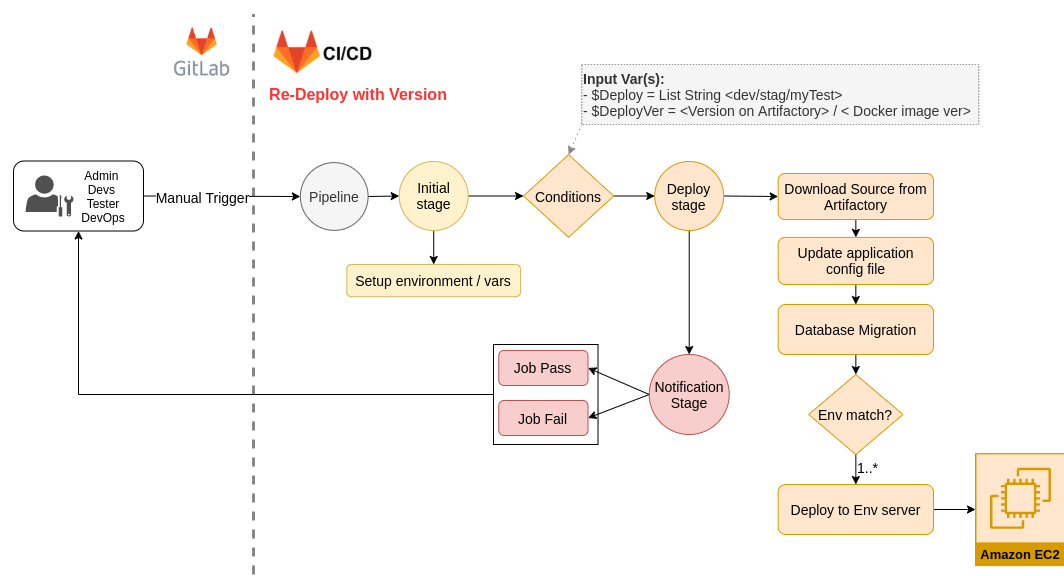

The diagram above was exported from draw.io. Its source (the exported page's mxGraphModel, read from the mxfile embedded in the PNG):
<mxGraphModel dx="3430" dy="1893" grid="1" gridSize="10" guides="1" tooltips="1" connect="1" arrows="1" fold="1" page="1" pageScale="1" pageWidth="850" pageHeight="1100" math="0" shadow="0">
  <root>
    <mxCell id="0" />
    <mxCell id="1" parent="0" />
    <mxCell id="2" style="edgeStyle=none;rounded=0;orthogonalLoop=1;jettySize=auto;html=1;exitX=1;exitY=0.5;exitDx=0;exitDy=0;entryX=0;entryY=0.5;entryDx=0;entryDy=0;strokeColor=#000000;strokeWidth=1;fontSize=8;" edge="1" source="3" target="6" parent="1">
      <mxGeometry relative="1" as="geometry" />
    </mxCell>
    <mxCell id="3" value="&lt;font style=&quot;font-size: 14px&quot;&gt;Pipeline&lt;/font&gt;" style="ellipse;whiteSpace=wrap;html=1;aspect=fixed;shadow=0;strokeColor=#666666;strokeWidth=1;fillColor=#f5f5f5;fontSize=8;fontColor=#333333;" vertex="1" parent="1">
      <mxGeometry x="306.87" y="1448.1200000000001" width="67.75" height="67.75" as="geometry" />
    </mxCell>
    <mxCell id="4" style="edgeStyle=none;rounded=0;orthogonalLoop=1;jettySize=auto;html=1;exitX=1;exitY=0.5;exitDx=0;exitDy=0;entryX=0;entryY=0.5;entryDx=0;entryDy=0;strokeColor=#000000;strokeWidth=1;fontSize=8;" edge="1" source="6" target="20" parent="1">
      <mxGeometry relative="1" as="geometry" />
    </mxCell>
    <mxCell id="5" style="edgeStyle=none;rounded=0;orthogonalLoop=1;jettySize=auto;html=1;exitX=0.5;exitY=1;exitDx=0;exitDy=0;entryX=0.5;entryY=0;entryDx=0;entryDy=0;strokeColor=#000000;strokeWidth=1;fontSize=8;" edge="1" source="6" target="7" parent="1">
      <mxGeometry relative="1" as="geometry" />
    </mxCell>
    <mxCell id="6" value="&lt;font style=&quot;font-size: 14px&quot;&gt;Initial&lt;br&gt;stage&lt;/font&gt;" style="ellipse;whiteSpace=wrap;html=1;aspect=fixed;shadow=0;strokeColor=#d6b656;strokeWidth=1;fillColor=#fff2cc;fontSize=8;" vertex="1" parent="1">
      <mxGeometry x="405.71" y="1447" width="69" height="69" as="geometry" />
    </mxCell>
    <mxCell id="7" value="&lt;font&gt;&lt;font style=&quot;font-size: 14px&quot;&gt;Setup environment / vars&lt;/font&gt;&lt;br&gt;&lt;/font&gt;" style="rounded=1;whiteSpace=wrap;html=1;shadow=0;strokeColor=#d6b656;strokeWidth=1;fillColor=#fff2cc;fontSize=8;" vertex="1" parent="1">
      <mxGeometry x="353.31" y="1550" width="173.79" height="32.25" as="geometry" />
    </mxCell>
    <mxCell id="8" style="edgeStyle=none;rounded=0;orthogonalLoop=1;jettySize=auto;html=1;exitX=1;exitY=0.5;exitDx=0;exitDy=0;entryX=0;entryY=0.5;entryDx=0;entryDy=0;strokeColor=#000000;strokeWidth=1;fontSize=10;" edge="1" source="10" target="12" parent="1">
      <mxGeometry relative="1" as="geometry" />
    </mxCell>
    <mxCell id="9" style="edgeStyle=none;rounded=0;orthogonalLoop=1;jettySize=auto;html=1;exitX=0.5;exitY=1;exitDx=0;exitDy=0;entryX=0.5;entryY=0;entryDx=0;entryDy=0;fontSize=14;" edge="1" source="10" target="30" parent="1">
      <mxGeometry relative="1" as="geometry" />
    </mxCell>
    <mxCell id="10" value="&lt;font style=&quot;font-size: 14px&quot;&gt;Deploy&lt;br&gt;stage&lt;/font&gt;" style="ellipse;whiteSpace=wrap;html=1;aspect=fixed;shadow=0;strokeColor=#d79b00;strokeWidth=1;fillColor=#ffe6cc;fontSize=8;" vertex="1" parent="1">
      <mxGeometry x="661.22" y="1447.01" width="69" height="69" as="geometry" />
    </mxCell>
    <mxCell id="11" style="edgeStyle=none;rounded=0;orthogonalLoop=1;jettySize=auto;html=1;exitX=0.5;exitY=1;exitDx=0;exitDy=0;strokeColor=#000000;strokeWidth=1;fontSize=10;entryX=0.5;entryY=0;entryDx=0;entryDy=0;" edge="1" source="12" target="14" parent="1">
      <mxGeometry relative="1" as="geometry" />
    </mxCell>
    <mxCell id="12" value="&lt;font style=&quot;font-size: 14px&quot;&gt;Download Source from Artifactory&lt;/font&gt;" style="rounded=1;whiteSpace=wrap;html=1;shadow=0;strokeColor=#d79b00;strokeWidth=1;fillColor=#ffe6cc;fontSize=8;" vertex="1" parent="1">
      <mxGeometry x="784.67" y="1459" width="155.33" height="46" as="geometry" />
    </mxCell>
    <mxCell id="13" style="edgeStyle=none;rounded=0;orthogonalLoop=1;jettySize=auto;html=1;exitX=0.5;exitY=1;exitDx=0;exitDy=0;entryX=0.5;entryY=0;entryDx=0;entryDy=0;strokeColor=#000000;strokeWidth=1;fontSize=10;" edge="1" source="14" target="16" parent="1">
      <mxGeometry relative="1" as="geometry" />
    </mxCell>
    <mxCell id="14" value="&lt;font style=&quot;font-size: 14px&quot;&gt;Update application config file&lt;/font&gt;" style="rounded=1;whiteSpace=wrap;html=1;shadow=0;strokeColor=#d79b00;strokeWidth=1;fillColor=#ffe6cc;fontSize=8;" vertex="1" parent="1">
      <mxGeometry x="784.67" y="1522.88" width="155.33" height="47.12" as="geometry" />
    </mxCell>
    <mxCell id="15" style="edgeStyle=none;rounded=0;orthogonalLoop=1;jettySize=auto;html=1;exitX=0.5;exitY=1;exitDx=0;exitDy=0;strokeColor=#000000;strokeWidth=1;fontSize=10;entryX=0.5;entryY=0;entryDx=0;entryDy=0;" edge="1" source="16" target="27" parent="1">
      <mxGeometry relative="1" as="geometry" />
    </mxCell>
    <mxCell id="16" value="&lt;font style=&quot;font-size: 14px&quot;&gt;Database Migration&lt;/font&gt;" style="rounded=1;whiteSpace=wrap;html=1;shadow=0;strokeColor=#d79b00;strokeWidth=1;fillColor=#ffe6cc;fontSize=8;" vertex="1" parent="1">
      <mxGeometry x="784.67" y="1590" width="155.33" height="50" as="geometry" />
    </mxCell>
    <mxCell id="17" style="edgeStyle=none;rounded=0;orthogonalLoop=1;jettySize=auto;html=1;exitX=1;exitY=0.5;exitDx=0;exitDy=0;strokeColor=#000000;strokeWidth=1;fontSize=10;" edge="1" source="18" target="25" parent="1">
      <mxGeometry relative="1" as="geometry" />
    </mxCell>
    <mxCell id="18" value="&lt;font style=&quot;font-size: 14px&quot;&gt;Deploy to Env server&lt;/font&gt;" style="rounded=1;whiteSpace=wrap;html=1;shadow=0;strokeColor=#d79b00;strokeWidth=1;fillColor=#ffe6cc;fontSize=8;" vertex="1" parent="1">
      <mxGeometry x="784.67" y="1770" width="155.33" height="50" as="geometry" />
    </mxCell>
    <mxCell id="19" style="edgeStyle=none;rounded=0;orthogonalLoop=1;jettySize=auto;html=1;exitX=1;exitY=0.5;exitDx=0;exitDy=0;entryX=0;entryY=0.5;entryDx=0;entryDy=0;strokeColor=#000000;strokeWidth=1;fontSize=8;" edge="1" source="20" target="10" parent="1">
      <mxGeometry relative="1" as="geometry" />
    </mxCell>
    <mxCell id="20" value="&lt;font style=&quot;font-size: 14px&quot;&gt;Conditions&lt;/font&gt;" style="rhombus;whiteSpace=wrap;html=1;shadow=0;strokeColor=#d79b00;strokeWidth=1;fillColor=#ffe6cc;fontSize=8;" vertex="1" parent="1">
      <mxGeometry x="530" y="1440.13" width="90.23" height="82.75" as="geometry" />
    </mxCell>
    <mxCell id="21" style="rounded=0;orthogonalLoop=1;jettySize=auto;elbow=vertical;html=1;exitX=0;exitY=1;exitDx=0;exitDy=0;entryX=0.5;entryY=0;entryDx=0;entryDy=0;strokeWidth=1;fontSize=8;strokeColor=#878787;dashed=1;dashPattern=1 4;" edge="1" source="22" target="20" parent="1">
      <mxGeometry relative="1" as="geometry" />
    </mxCell>
    <mxCell id="22" value="&lt;font style=&quot;font-size: 14px&quot;&gt;&lt;b&gt;Input Var(s):&lt;/b&gt;&lt;br&gt;- $Deploy = List String &amp;lt;dev/stag/myTest&amp;gt;&lt;br&gt;- $DeployVer = &amp;lt;Version on Artifactory&amp;gt; / &amp;lt; Docker image ver&amp;gt;&amp;nbsp;&lt;/font&gt;" style="rounded=0;whiteSpace=wrap;html=1;shadow=0;strokeWidth=1;fontSize=8;align=left;verticalAlign=top;fillColor=#f5f5f5;strokeColor=#666666;fontColor=#333333;dashed=1;dashPattern=1 2;" vertex="1" parent="1">
      <mxGeometry x="588.21" y="1350" width="397" height="60" as="geometry" />
    </mxCell>
    <mxCell id="23" value="" style="group" vertex="1" connectable="0" parent="1">
      <mxGeometry x="982" y="1738.87" width="90" height="112.25" as="geometry" />
    </mxCell>
    <mxCell id="24" value="" style="rounded=0;whiteSpace=wrap;html=1;fillColor=#ffe6cc;fontSize=10;align=center;strokeColor=#d79b00;" vertex="1" parent="23">
      <mxGeometry y="0.25" width="90" height="112" as="geometry" />
    </mxCell>
    <mxCell id="25" value="&lt;font style=&quot;font-size: 13px&quot;&gt;Amazon EC2&lt;/font&gt;" style="outlineConnect=0;strokeColor=#d79b00;fillColor=#ffe6cc;dashed=0;verticalLabelPosition=middle;verticalAlign=bottom;align=center;html=1;whiteSpace=wrap;fontSize=10;fontStyle=1;spacing=3;shape=mxgraph.aws4.productIcon;prIcon=mxgraph.aws4.ec2;" vertex="1" parent="23">
      <mxGeometry width="90" height="112.25" as="geometry" />
    </mxCell>
    <mxCell id="26" value="&lt;font style=&quot;font-size: 14px&quot;&gt;1..*&lt;/font&gt;" style="edgeStyle=none;rounded=0;orthogonalLoop=1;jettySize=auto;html=1;exitX=0.5;exitY=1;exitDx=0;exitDy=0;entryX=0.5;entryY=0;entryDx=0;entryDy=0;strokeColor=#000000;strokeWidth=1;fontSize=10;" edge="1" source="27" target="18" parent="1">
      <mxGeometry x="-0.2002" y="12" relative="1" as="geometry">
        <mxPoint as="offset" />
      </mxGeometry>
    </mxCell>
    <mxCell id="27" value="&lt;font style=&quot;font-size: 14px&quot;&gt;Env match?&lt;/font&gt;" style="rhombus;whiteSpace=wrap;html=1;shadow=0;strokeColor=#d79b00;strokeWidth=1;fillColor=#ffe6cc;fontSize=8;" vertex="1" parent="1">
      <mxGeometry x="815.17" y="1660" width="94.33" height="80" as="geometry" />
    </mxCell>
    <mxCell id="28" value="&lt;b&gt;&lt;font style=&quot;font-size: 16px&quot; color=&quot;#ff3333&quot;&gt;Re-Deploy with Version&lt;/font&gt;&lt;/b&gt;" style="text;html=1;strokeColor=none;fillColor=none;align=center;verticalAlign=middle;whiteSpace=wrap;rounded=0;dashed=1;dashPattern=1 4;fontSize=8;" vertex="1" parent="1">
      <mxGeometry x="270" y="1360" width="190" height="40" as="geometry" />
    </mxCell>
    <mxCell id="29" style="rounded=0;orthogonalLoop=1;jettySize=auto;elbow=vertical;html=1;exitX=0;exitY=0.5;exitDx=0;exitDy=0;entryX=1;entryY=0.5;entryDx=0;entryDy=0;strokeColor=#000000;strokeWidth=1;fontSize=8;" edge="1" source="30" target="43" parent="1">
      <mxGeometry relative="1" as="geometry">
        <mxPoint x="1056.7500000000002" y="1469.4999999999998" as="targetPoint" />
      </mxGeometry>
    </mxCell>
    <mxCell id="30" value="&lt;font style=&quot;font-size: 14px&quot;&gt;Notification Stage&lt;/font&gt;" style="ellipse;whiteSpace=wrap;html=1;aspect=fixed;shadow=0;strokeColor=#b85450;strokeWidth=1;fillColor=#f8cecc;fontSize=8;" vertex="1" parent="1">
      <mxGeometry x="655.72" y="1640" width="80" height="80" as="geometry" />
    </mxCell>
    <mxCell id="31" style="rounded=0;orthogonalLoop=1;jettySize=auto;elbow=vertical;html=1;exitX=0;exitY=0.5;exitDx=0;exitDy=0;entryX=1;entryY=0.5;entryDx=0;entryDy=0;strokeColor=#000000;strokeWidth=1;fontSize=8;" edge="1" source="30" target="42" parent="1">
      <mxGeometry relative="1" as="geometry">
        <mxPoint x="1034.000000000001" y="1492" as="sourcePoint" />
        <mxPoint x="1056.7499999999998" y="1494.4999999999998" as="targetPoint" />
      </mxGeometry>
    </mxCell>
    <mxCell id="32" value="" style="endArrow=none;dashed=1;html=1;fontSize=8;fontColor=#000000;strokeWidth=3;strokeColor=#878787;" edge="1" parent="1">
      <mxGeometry width="50" height="50" relative="1" as="geometry">
        <mxPoint x="260" y="1860" as="sourcePoint" />
        <mxPoint x="260" y="1300" as="targetPoint" />
      </mxGeometry>
    </mxCell>
    <mxCell id="33" value="" style="group" vertex="1" connectable="0" parent="1">
      <mxGeometry x="20" y="1446.51" width="130" height="70" as="geometry" />
    </mxCell>
    <mxCell id="34" value="" style="rounded=1;whiteSpace=wrap;html=1;shadow=0;strokeColor=#000000;strokeWidth=1;fillColor=none;gradientColor=#ffffff;fontSize=8;fontColor=none;" vertex="1" parent="33">
      <mxGeometry width="130" height="70" as="geometry" />
    </mxCell>
    <mxCell id="35" value="" style="pointerEvents=1;shadow=0;dashed=0;html=1;strokeColor=none;fillColor=#505050;labelPosition=center;verticalLabelPosition=bottom;verticalAlign=top;outlineConnect=0;align=center;shape=mxgraph.office.users.administrator;fontSize=9;fontColor=#F50404;" vertex="1" parent="33">
      <mxGeometry x="12" y="14.5" width="48" height="41" as="geometry" />
    </mxCell>
    <mxCell id="36" style="edgeStyle=none;rounded=0;orthogonalLoop=1;jettySize=auto;html=1;exitX=0;exitY=0.25;exitDx=0;exitDy=0;" edge="1" parent="33" source="37" target="35">
      <mxGeometry relative="1" as="geometry" />
    </mxCell>
    <mxCell id="37" value="&lt;font color=&quot;#000000&quot; style=&quot;font-size: 12px;&quot;&gt;Admin &lt;br style=&quot;font-size: 12px;&quot;&gt;Devs &lt;br style=&quot;font-size: 12px;&quot;&gt;Tester&lt;br style=&quot;font-size: 12px;&quot;&gt;DevOps&lt;br style=&quot;font-size: 12px;&quot;&gt;&lt;/font&gt;" style="text;html=1;strokeColor=none;fillColor=none;align=center;verticalAlign=middle;whiteSpace=wrap;rounded=0;shadow=0;fontSize=12;fontColor=#F50404;" vertex="1" parent="33">
      <mxGeometry x="60" y="9.5" width="60" height="51" as="geometry" />
    </mxCell>
    <mxCell id="38" value="" style="shape=image;verticalLabelPosition=bottom;labelBackgroundColor=#ffffff;verticalAlign=top;aspect=fixed;imageAspect=0;image=data:image/png,(base64 omitted: 13672 chars);" vertex="1" parent="1">
      <mxGeometry x="279" y="1315" width="102" height="45" as="geometry" />
    </mxCell>
    <mxCell id="39" value="" style="shape=image;verticalLabelPosition=bottom;labelBackgroundColor=#ffffff;verticalAlign=top;aspect=fixed;imageAspect=0;image=data:image/png,(base64 omitted: 22160 chars);" vertex="1" parent="1">
      <mxGeometry x="170" y="1302.5" width="77.22" height="70" as="geometry" />
    </mxCell>
    <mxCell id="40" value="" style="group" vertex="1" connectable="0" parent="1">
      <mxGeometry x="500" y="1630" width="104.50999999999999" height="100" as="geometry" />
    </mxCell>
    <mxCell id="41" value="" style="rounded=0;whiteSpace=wrap;html=1;fillColor=none;fontSize=9;align=center;" vertex="1" parent="40">
      <mxGeometry width="104.51" height="100" as="geometry" />
    </mxCell>
    <mxCell id="42" value="&lt;font style=&quot;font-size: 14px&quot;&gt;Job Fail&lt;/font&gt;" style="rounded=1;whiteSpace=wrap;html=1;shadow=0;strokeColor=#b85450;strokeWidth=1;fillColor=#f8cecc;fontSize=8;" vertex="1" parent="40">
      <mxGeometry x="5.25" y="56" width="89.26" height="35" as="geometry" />
    </mxCell>
    <mxCell id="43" value="&lt;font style=&quot;font-size: 14px&quot;&gt;Job Pass&lt;/font&gt;" style="rounded=1;whiteSpace=wrap;html=1;shadow=0;strokeColor=#b85450;strokeWidth=1;fillColor=#f8cecc;fontSize=8;" vertex="1" parent="40">
      <mxGeometry x="5.25" y="5.92999999999995" width="89.26" height="35.07" as="geometry" />
    </mxCell>
    <mxCell id="44" style="edgeStyle=none;rounded=0;orthogonalLoop=1;jettySize=auto;html=1;exitX=1;exitY=0.5;exitDx=0;exitDy=0;entryX=0;entryY=0.5;entryDx=0;entryDy=0;fontSize=14;" edge="1" source="34" target="3" parent="1">
      <mxGeometry relative="1" as="geometry" />
    </mxCell>
    <mxCell id="45" value="Manual Trigger" style="edgeLabel;html=1;align=center;verticalAlign=middle;resizable=0;points=[];fontSize=14;" vertex="1" connectable="0" parent="44">
      <mxGeometry x="-0.4167" relative="1" as="geometry">
        <mxPoint x="13.09" y="-0.15000000000000002" as="offset" />
      </mxGeometry>
    </mxCell>
    <mxCell id="46" style="edgeStyle=elbowEdgeStyle;rounded=0;orthogonalLoop=1;jettySize=auto;html=1;exitX=0;exitY=0.5;exitDx=0;exitDy=0;entryX=0.5;entryY=1;entryDx=0;entryDy=0;fontSize=14;elbow=vertical;" edge="1" source="41" target="34" parent="1">
      <mxGeometry relative="1" as="geometry">
        <Array as="points">
          <mxPoint x="310" y="1680" />
        </Array>
      </mxGeometry>
    </mxCell>
  </root>
</mxGraphModel>